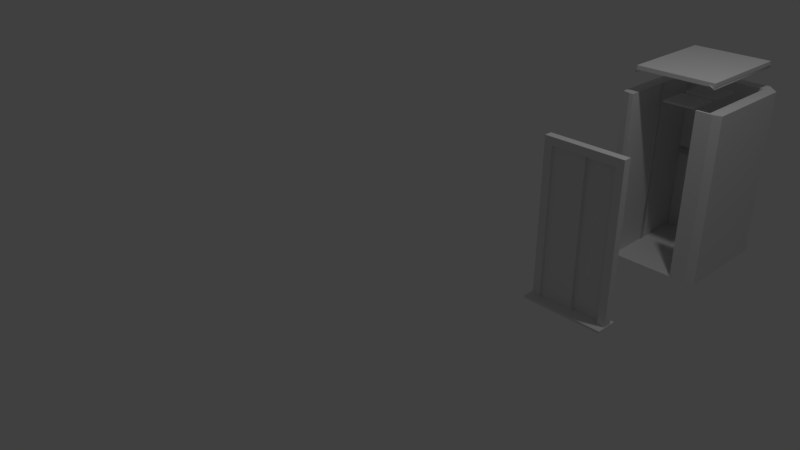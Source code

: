 # Source: Pacote_Elevador.blend  (saved by Blender 2.79.0; exported with 4.5.12 LTS)
import bpy
from mathutils import Matrix  # noqa: F401  (used for matrix-valued properties, if any)

bpy.ops.wm.read_factory_settings(use_empty=True)
scene = bpy.context.scene
scene.name = 'Scene'

# ---- collections
col_collection_1 = bpy.data.collections.new('Collection 1'); scene.collection.children.link(col_collection_1)

# ---- materials (node trees are filled in below, after node groups)
mat_elevador_teto = bpy.data.materials.new('Elevador_teto')
mat_elevador_teto.alpha_threshold = 0.0
mat_elevador_teto.use_transparent_shadow = False
mat_elevador_teto.roughness = 0.5
mat_elevador_luminaria = bpy.data.materials.new('Elevador_Luminaria')
mat_elevador_luminaria.alpha_threshold = 0.0
mat_elevador_luminaria.use_transparent_shadow = False
mat_elevador_luminaria.roughness = 0.5
mat_elevador_poprta_b = bpy.data.materials.new('Elevador_Poprta_B')
mat_elevador_poprta_b.alpha_threshold = 0.0
mat_elevador_poprta_b.use_transparent_shadow = False
mat_elevador_poprta_b.roughness = 0.5
mat_elevador_poprta_a = bpy.data.materials.new('Elevador_Poprta_A')
mat_elevador_poprta_a.alpha_threshold = 0.0
mat_elevador_poprta_a.use_transparent_shadow = False
mat_elevador_poprta_a.roughness = 0.5
mat_elevador_caixa = bpy.data.materials.new('Elevador_Caixa')
mat_elevador_caixa.alpha_threshold = 0.0
mat_elevador_caixa.use_transparent_shadow = False
mat_elevador_caixa.roughness = 0.5
mat_elevador_espelho = bpy.data.materials.new('Elevador_Espelho')
mat_elevador_espelho.alpha_threshold = 0.0
mat_elevador_espelho.use_transparent_shadow = False
mat_elevador_espelho.roughness = 0.5
mat_elevador_piso = bpy.data.materials.new('Elevador_Piso')
mat_elevador_piso.alpha_threshold = 0.0
mat_elevador_piso.use_transparent_shadow = False
mat_elevador_piso.roughness = 0.5
mat_elevador_barras = bpy.data.materials.new('Elevador_Barras')
mat_elevador_barras.alpha_threshold = 0.0
mat_elevador_barras.use_transparent_shadow = False
mat_elevador_barras.roughness = 0.5
mat_elevador_batente = bpy.data.materials.new('Elevador_Batente')
mat_elevador_batente.alpha_threshold = 0.0
mat_elevador_batente.use_transparent_shadow = False
mat_elevador_batente.roughness = 0.5
mat_elevador_portal = bpy.data.materials.new('Elevador_Portal')
mat_elevador_portal.alpha_threshold = 0.0
mat_elevador_portal.use_transparent_shadow = False
mat_elevador_portal.roughness = 0.5
mat_elevador_portal.line_color = (0.0, 0.0, 0.0, 1.0)

# ---- material node trees

# ---- world
world_world = bpy.data.worlds.new('World'); scene.world = world_world
world_world.color = (0.05088, 0.05088, 0.05088)
world_world.use_sun_shadow = False
world_world.sun_shadow_jitter_overblur = 0.0
world_world.cycles.sampling_method = 'MANUAL'

# ---- cameras
cam_camera = bpy.data.cameras.new('Camera')
cam_camera.clip_end = 100.0
cam_camera.lens = 35.0
cam_camera.sensor_width = 32.0
cam_camera.sensor_height = 18.0
cam_camera.ortho_scale = 7.314
cam_camera.dof.focus_distance = 0.0
cam_camera.dof.aperture_fstop = 128.0

# ---- lights
light_lamp = bpy.data.lights.new('Lamp', 'POINT')
light_lamp.transmission_factor = 0.0
light_lamp.cutoff_distance = 30.0
light_lamp.energy = 100.0
light_lamp.shadow_buffer_clip_start = 1.001
light_lamp.shadow_soft_size = 0.1
light_lamp.shadow_maximum_resolution = 0.006
light_lamp.use_absolute_resolution = True

# ---- meshes
me_cube_006 = bpy.data.meshes.new('Cube.006')
me_cube_006.from_pydata([(-0.4793, -0.6355, 0.04429), (-0.4793, 0.6343, 0.04429), (0.4907, -0.6355, 0.04429), (0.4907, 0.6343, 0.04429), (-0.4793, -0.6355, -0.005706), (-0.4793, 0.6343, -0.005706), (0.4907, -0.6355, -0.005706), (0.4907, 0.6343, -0.005706), (-0.4888, 0.6385, -0.04244), (-0.5003, -0.6341, -0.02607), (-0.4234, -0.6341, 0.003531), (-0.4234, 0.6385, 0.003531), (-0.4888, -0.6341, -0.04244), (-0.4349, 0.6385, 0.0199), (-0.4349, -0.6341, 0.0199), (-0.5003, 0.6385, -0.02607), (0.4165, 0.6347, 0.003259), (0.4264, -0.6379, 0.02059), (0.4858, -0.6379, -0.03664), (0.4858, 0.6347, -0.03664), (0.4165, -0.6379, 0.003259), (0.4958, 0.6347, -0.01931), (0.4958, -0.6379, -0.01931), (0.4264, 0.6347, 0.02059)], [], [(0, 2, 3, 1), (4, 5, 7, 6), (2, 0, 4, 6), (3, 2, 6, 7), (1, 3, 7, 5), (0, 1, 5, 4), (13, 14, 10, 11), (15, 13, 11, 8), (9, 14, 13, 15), (9, 15, 8, 12), (14, 9, 12, 10), (12, 8, 11, 10), (21, 22, 18, 19), (23, 21, 19, 16), (17, 22, 21, 23), (17, 23, 16, 20), (22, 17, 20, 18), (20, 16, 19, 18)])
me_cube_006.polygons.foreach_set('use_smooth', [0, 0, 0, 0, 0, 0, 1, 1, 1, 1, 1, 1, 1, 1, 1, 1, 1, 1])
_uv = me_cube_006.uv_layers.new(name='UVMap')
_uv.uv.foreach_set('vector', [0.0, 2.661e-08, 0.4021, 0.0, 0.4021, 0.5669, 7.673e-08, 0.5669, 0.8042, 0.0, 0.8042, 0.5669, 0.4021, 0.5669, 0.4021, 5.322e-08, 0.02145, 0.5669, 0.02145, 1.0, 6.793e-08, 1.0, 0.0, 0.5669, 0.9319, 0.5669, 0.9319, 2.661e-08, 0.9508, 0.0, 0.9508, 0.5669, 0.02145, 1.0, 0.02145, 0.5669, 0.04291, 0.5669, 0.04291, 1.0, 0.9508, 0.5669, 0.9508, 0.0, 0.9697, 0.0, 0.9697, 0.5669, 0.9868, 0.5682, 0.9868, 2.661e-08, 0.9934, 0.0, 0.9934, 0.5682, 0.06007, 0.6026, 0.06007, 0.5669, 0.06865, 0.5669, 0.06865, 0.6026, 0.9319, 0.5682, 0.9012, 0.5682, 0.9012, 0.0, 0.9319, 0.0, 0.9934, 0.5682, 0.9934, 0.0, 1.0, 0.0, 1.0, 0.5682, 0.05149, 0.5669, 0.05149, 0.6026, 0.04291, 0.6026, 0.04291, 0.5669, 0.9012, 0.0, 0.9012, 0.5682, 0.8705, 0.5682, 0.8705, 2.661e-08, 0.9697, 0.5682, 0.9697, 0.0, 0.9783, 0.0, 0.9783, 0.5682, 0.07723, 0.5669, 0.07723, 0.6026, 0.06865, 0.6026, 0.06865, 0.5669, 0.8042, 2.661e-08, 0.8374, 0.0, 0.8374, 0.5682, 0.8042, 0.5682, 0.9783, 0.5682, 0.9783, 0.0, 0.9868, 0.0, 0.9868, 0.5682, 0.06007, 0.5669, 0.06007, 0.6026, 0.05149, 0.6026, 0.05149, 0.5669, 0.8705, 0.0, 0.8705, 0.5682, 0.8374, 0.5682, 0.8374, 5.322e-08])
me_cube_006.materials.append(mat_elevador_teto)
me_cube_006.use_remesh_preserve_volume = False
me_cube_006.use_remesh_preserve_attributes = False
me_cube_006.use_mirror_vertex_groups = False
me_cube_006.update()
me_cube_005 = bpy.data.meshes.new('Cube.005')
me_cube_005.from_pydata([(0.2, -0.449, -0.01), (-0.2, -0.449, -0.01), (0.2, -0.04899, -0.01), (-0.2, -0.04899, -0.01), (0.2, -0.449, 0.01), (-0.2, -0.449, 0.01), (0.2, -0.04899, 0.01), (-0.2, -0.04899, 0.01), (0.2, 0.04899, -0.01), (-0.2, 0.04899, -0.01), (0.2, 0.449, -0.01), (-0.2, 0.449, -0.01), (0.2, 0.04899, 0.01), (-0.2, 0.04899, 0.01), (0.2, 0.449, 0.01), (-0.2, 0.449, 0.01)], [], [(1, 3, 2, 0), (5, 4, 6, 7), (3, 1, 5, 7), (2, 3, 7, 6), (0, 2, 6, 4), (1, 0, 4, 5), (9, 11, 10, 8), (13, 12, 14, 15), (11, 9, 13, 15), (10, 11, 15, 14), (8, 10, 14, 12), (9, 8, 12, 13)])
_uv = me_cube_005.uv_layers.new(name='UVMap')
_uv.uv.foreach_set('vector', [0.4545, 1.0, 0.4545, 0.5, 0.9091, 0.5, 0.9091, 1.0, 6.773e-08, 1.0, 0.0, 0.5, 0.4545, 0.5, 0.4545, 1.0, 1.0, 0.5, 1.0, 1.0, 0.9773, 1.0, 0.9773, 0.5, 0.9773, 0.5, 0.9773, 1.0, 0.9545, 1.0, 0.9545, 0.5, 0.9318, 0.0, 0.9318, 0.5, 0.9091, 0.5, 0.9091, 0.0, 0.9318, 0.5, 0.9318, 0.0, 0.9545, 0.0, 0.9545, 0.5, 0.4545, 0.5, 6.773e-08, 0.5, 0.0, 7.451e-08, 0.4545, 0.0, 0.4545, 0.0, 0.9091, 3.725e-08, 0.9091, 0.5, 0.4545, 0.5, 1.0, 0.0, 1.0, 0.5, 0.9773, 0.5, 0.9773, 0.0, 0.9318, 1.0, 0.9318, 0.5, 0.9545, 0.5, 0.9545, 1.0, 0.9318, 0.5, 0.9318, 1.0, 0.9091, 1.0, 0.9091, 0.5, 0.9545, 0.5, 0.9545, 0.0, 0.9773, 0.0, 0.9773, 0.5])
me_cube_005.materials.append(mat_elevador_luminaria)
me_cube_005.use_remesh_preserve_volume = False
me_cube_005.use_remesh_preserve_attributes = False
me_cube_005.use_mirror_vertex_groups = False
me_cube_005.update()
me_cube_004 = bpy.data.meshes.new('Cube.004')
me_cube_004.from_pydata([(0.21, -0.025, 0.95), (-0.21, -0.025, -0.95), (-0.21, 0.025, 0.95), (0.21, 0.025, 0.95), (-0.21, -0.025, 0.95), (0.21, 0.025, -0.95), (-0.21, 0.025, -0.95), (0.21, -0.025, -0.95)], [], [(7, 5, 3, 0), (5, 6, 2, 3), (1, 6, 5, 7), (6, 1, 4, 2), (1, 7, 0, 4), (4, 0, 3, 2)])
_uv = me_cube_004.uv_layers.new(name='UVMap')
_uv.uv.foreach_set('vector', [0.899, 0.0, 0.9495, 0.0, 0.9495, 1.0, 0.899, 1.0, 0.8485, 1.0, 0.4242, 1.0, 0.4242, 0.0, 0.8485, 6.274e-08, 1.0, 0.4421, 0.9495, 0.4421, 0.9495, 0.2211, 1.0, 0.2211, 0.899, 1.0, 0.8485, 1.0, 0.8485, 0.0, 0.899, 0.0, 0.4242, 1.0, 1.806e-07, 1.0, 0.0, 0.0, 0.4242, 0.0, 0.9495, 0.2211, 0.9495, 0.0, 1.0, 0.0, 1.0, 0.2211])
me_cube_004.materials.append(mat_elevador_poprta_b)
me_cube_004.use_remesh_preserve_volume = False
me_cube_004.use_remesh_preserve_attributes = False
me_cube_004.use_mirror_vertex_groups = False
me_cube_004.update()
me_cube_003 = bpy.data.meshes.new('Cube.003')
me_cube_003.from_pydata([(0.21, -0.025, 0.95), (-0.21, -0.025, -0.95), (-0.21, 0.025, 0.95), (0.21, 0.025, 0.95), (-0.21, -0.025, 0.95), (0.21, 0.025, -0.95), (-0.21, 0.025, -0.95), (0.21, -0.025, -0.95)], [], [(7, 5, 3, 0), (5, 6, 2, 3), (1, 6, 5, 7), (6, 1, 4, 2), (1, 7, 0, 4), (4, 0, 3, 2)])
_uv = me_cube_003.uv_layers.new(name='UVMap')
_uv.uv.foreach_set('vector', [0.899, 0.0, 0.9495, 0.0, 0.9495, 1.0, 0.899, 1.0, 0.8485, 1.0, 0.4242, 1.0, 0.4242, 0.0, 0.8485, 6.274e-08, 1.0, 0.4421, 0.9495, 0.4421, 0.9495, 0.2211, 1.0, 0.2211, 0.899, 1.0, 0.8485, 1.0, 0.8485, 0.0, 0.899, 0.0, 0.4242, 1.0, 1.806e-07, 1.0, 0.0, 0.0, 0.4242, 0.0, 0.9495, 0.2211, 0.9495, 0.0, 1.0, 0.0, 1.0, 0.2211])
me_cube_003.materials.append(mat_elevador_poprta_a)
me_cube_003.use_remesh_preserve_volume = False
me_cube_003.use_remesh_preserve_attributes = False
me_cube_003.use_mirror_vertex_groups = False
me_cube_003.update()
me_cube_002 = bpy.data.meshes.new('Cube.002')
me_cube_002.from_pydata([(0.4522, -0.6178, -0.7725), (-0.4978, 0.6322, -0.7725), (-0.4978, -0.6178, -0.7725), (0.4522, 0.6322, -0.7725), (0.4522, 0.6322, -0.7825), (-0.4978, -0.6178, -0.7825), (-0.4978, 0.6322, -0.7825), (0.4522, -0.6178, -0.7825), (0.6018, 0.6322, -0.7725), (0.5022, -0.6178, -0.7825), (0.6018, -0.6178, -0.7725), (-0.6469, 0.6322, -0.7725), (-0.5478, -0.6178, -0.7825), (-0.6469, -0.6178, -0.7725), (-0.4978, 0.7858, -0.7725), (0.4522, 0.7858, -0.7725), (-0.4978, -0.6488, -0.7825), (-0.4978, -0.6488, -0.7725), (-0.5478, -0.6488, -0.7825), (-0.5478, -0.6488, -0.7725), (0.4522, -0.6488, -0.7725), (0.4522, -0.6488, -0.7825), (0.5022, -0.6488, -0.7725), (0.5022, -0.6488, -0.7825), (0.2977, -0.6178, -0.7725), (0.2977, -0.6178, -0.7825), (0.2977, -0.6488, -0.7725), (0.2977, -0.6488, -0.7825), (-0.4978, 0.6322, 1.32), (-0.4978, -0.6178, 1.32), (0.4522, 0.6322, 1.32), (0.4522, -0.6178, 1.32), (0.6018, -0.6178, 1.32), (0.6018, 0.6322, 1.32), (-0.6469, 0.6322, 1.32), (-0.6469, -0.6178, 1.32), (-0.4978, 0.7858, 1.32), (0.4522, 0.7858, 1.32), (-0.4978, -0.6488, 1.32), (-0.5478, -0.6488, 1.32), (0.4522, -0.6488, 1.32), (0.5022, -0.6488, 1.32), (0.2977, -0.6178, 1.32), (0.2977, -0.6488, 1.32), (-0.4978, -0.6482, -0.7825), (-0.4978, -0.6482, -0.7725), (0.4522, -0.6482, -0.7725), (0.4522, -0.6482, -0.7825), (-0.4978, 0.6322, 0.3299), (0.4522, 0.6322, 0.3299), (0.4234, 0.6102, 0.2558), (-0.4766, 0.64, 0.2558), (-0.4766, 0.6102, 0.3358), (0.4234, 0.6102, 0.3358), (-0.4766, 0.6102, 0.2558), (0.4234, 0.64, 0.3358), (-0.4766, 0.64, 0.3358), (0.4234, 0.64, 0.2558), (-0.509, -0.05478, -0.7784), (-0.509, -0.05478, 1.315), (-0.509, -0.001204, -0.7784), (-0.509, -0.001204, 1.315), (-0.4924, -0.05478, -0.7784), (-0.4924, -0.05478, 1.315), (-0.4924, -0.001204, -0.7784), (-0.4924, -0.001204, 1.315), (0.4496, -0.05478, -0.7801), (0.4496, -0.05478, 1.318), (0.4496, -0.001204, -0.7801), (0.4496, -0.001204, 1.318), (0.4662, -0.05478, -0.7801), (0.4662, -0.05478, 1.318), (0.4662, -0.001204, -0.7801), (0.4662, -0.001204, 1.318)], [], [(0, 2, 45, 46), (2, 0, 3, 1), (5, 6, 4, 7), (36, 34, 28), (2, 1, 28, 29), (14, 11, 34, 36), (13, 19, 39, 35), (4, 6, 14, 15), (37, 30, 33), (3, 0, 31, 30), (12, 13, 11, 6, 5), (24, 26, 43, 42), (19, 17, 38, 39), (14, 6, 11), (16, 17, 19, 18), (5, 2, 17, 16), (13, 12, 18, 19), (9, 23, 18, 12), (20, 21, 23, 22), (9, 10, 22, 23), (20, 22, 41, 40), (8, 15, 37, 33), (24, 25, 27, 26), (0, 7, 25, 24), (21, 20, 26, 27), (4, 8, 10, 9, 7), (28, 30, 37, 36), (30, 31, 32, 33), (32, 31, 40, 41), (29, 35, 39, 38), (29, 28, 34, 35), (40, 31, 42, 43), (17, 2, 29, 38), (0, 24, 42, 31), (22, 10, 32, 41), (26, 20, 40, 43), (11, 13, 35, 34), (10, 8, 33, 32), (15, 14, 36, 37), (44, 47, 46, 45), (2, 5, 44, 45), (7, 0, 46, 47), (8, 4, 15), (1, 3, 49, 48), (30, 28, 48, 49), (56, 51, 54, 52), (51, 57, 50, 54), (51, 56, 55, 57), (55, 56, 52, 53), (57, 55, 53, 50), (54, 50, 53, 52), (58, 59, 61, 60), (60, 61, 65, 64), (64, 65, 63, 62), (62, 63, 59, 58), (60, 64, 62, 58), (65, 61, 59, 63), (66, 67, 69, 68), (68, 69, 73, 72), (72, 73, 71, 70), (70, 71, 67, 66), (68, 72, 70, 66), (73, 69, 67, 71)])
me_cube_002.polygons.foreach_set('use_smooth', [0, 0, 0, 0, 0, 0, 0, 0, 0, 0, 0, 0, 0, 0, 0, 0, 0, 0, 0, 0, 0, 0, 0, 0, 0, 0, 0, 0, 0, 0, 0, 0, 0, 0, 0, 0, 0, 0, 0, 0, 0, 0, 0, 0, 0, 1, 1, 1, 1, 1, 1, 1, 1, 1, 1, 1, 1, 1, 1, 1, 1, 1, 1])
me_cube_002.polygons.foreach_set('material_index', [0, 2, 0, 0, 0, 0, 0, 0, 0, 0, 0, 0, 0, 0, 0, 0, 0, 0, 0, 0, 0, 0, 0, 0, 0, 0, 0, 0, 0, 0, 0, 0, 0, 0, 0, 0, 0, 0, 0, 0, 0, 0, 0, 0, 1, 3, 3, 3, 3, 3, 3, 3, 3, 3, 3, 3, 3, 3, 3, 3, 3, 3, 3])
_uv = me_cube_002.uv_layers.new(name='UVMap')
_uv.uv.foreach_set('vector', [0.788, 0.2458, 0.9711, 0.2458, 0.9711, 0.2518, 0.788, 0.2518, 0.9711, 0.2458, 0.788, 0.2458, 0.788, 0.0, 0.9711, 0.0, 0.7529, 0.9713, 0.7529, 0.7257, 0.936, 0.7257, 0.936, 0.9713, 0.7529, 0.6956, 0.7242, 0.6654, 0.7529, 0.6654, 0.547, 0.001966, 0.788, 0.001966, 0.788, 0.4135, 0.547, 0.4135, 0.2705, 0.4115, 0.2409, 0.4115, 0.2409, 2.344e-08, 0.2705, 0.0, 0.9936, 0.825, 0.9745, 0.825, 0.9745, 0.4135, 0.9936, 0.4135, 0.936, 0.7257, 0.7529, 0.7257, 0.7529, 0.6956, 0.936, 0.6956, 0.936, 0.6956, 0.936, 0.6654, 0.9649, 0.6654, 0.2409, 0.823, 6.893e-08, 0.823, 0.0, 0.4115, 0.2409, 0.4115, 0.7433, 0.9713, 0.7242, 0.9714, 0.7242, 0.7258, 0.7529, 0.7257, 0.7529, 0.9713, 0.5391, 0.823, 0.5331, 0.823, 0.5331, 0.4115, 0.5391, 0.4115, 0.9745, 0.825, 0.9649, 0.825, 0.9649, 0.4135, 0.9745, 0.4135, 0.7529, 0.6956, 0.7529, 0.7257, 0.7242, 0.7258, 0.9649, 0.827, 0.9649, 0.825, 0.9745, 0.825, 0.9745, 0.827, 0.547, 0.0, 0.547, 0.001966, 0.5411, 0.001966, 0.5411, 0.0, 0.7242, 0.9714, 0.7433, 0.9713, 0.7433, 0.9774, 0.7433, 0.9775, 0.9457, 0.9713, 0.9457, 0.9774, 0.7433, 0.9774, 0.7433, 0.9713, 0.4529, 0.823, 0.4529, 0.825, 0.4432, 0.825, 0.4432, 0.823, 0.9457, 0.9713, 0.9649, 0.9714, 0.9457, 0.9775, 0.9457, 0.9774, 0.4529, 0.823, 0.4432, 0.823, 0.4432, 0.4115, 0.4529, 0.4115, 0.3001, 0.4115, 0.2705, 0.4115, 0.2705, 1.172e-07, 0.3001, 9.376e-08, 0.5391, 0.823, 0.5391, 0.825, 0.5331, 0.825, 0.5331, 0.823, 0.4827, 0.4135, 0.4827, 0.4115, 0.5124, 0.4115, 0.5124, 0.4135, 0.4529, 0.825, 0.4529, 0.823, 0.4827, 0.823, 0.4827, 0.825, 0.936, 0.7257, 0.9649, 0.7258, 0.9649, 0.9714, 0.9457, 0.9713, 0.936, 0.9713, 0.7529, 0.6654, 0.936, 0.6654, 0.936, 0.6956, 0.7529, 0.6956, 0.936, 0.6654, 0.936, 0.4196, 0.9649, 0.4196, 0.9649, 0.6654, 0.9649, 0.4196, 0.936, 0.4196, 0.936, 0.4135, 0.9457, 0.4135, 0.7529, 0.4196, 0.7242, 0.4196, 0.7433, 0.4135, 0.7529, 0.4135, 0.7529, 0.4196, 0.7529, 0.6654, 0.7242, 0.6654, 0.7242, 0.4196, 0.936, 0.4135, 0.936, 0.4196, 0.9062, 0.4196, 0.9062, 0.4135, 0.5411, 0.001966, 0.547, 0.001966, 0.547, 0.4135, 0.5411, 0.4135, 0.4827, 0.4135, 0.5124, 0.4135, 0.5124, 0.825, 0.4827, 0.825, 0.4432, 0.823, 0.424, 0.823, 0.424, 0.4115, 0.4432, 0.4115, 0.4827, 0.823, 0.4529, 0.823, 0.4529, 0.4115, 0.4827, 0.4115, 0.2409, 0.4115, 1.953e-07, 0.4115, 0.0, 1.172e-07, 0.2409, 2.344e-08, 0.5411, 0.4115, 0.3001, 0.4115, 0.3001, 9.376e-08, 0.5411, 0.0, 0.424, 0.823, 0.2409, 0.823, 0.2409, 0.4115, 0.424, 0.4115, 0.541, 0.4115, 0.541, 0.5983, 0.5391, 0.5983, 0.5391, 0.4115, 0.5391, 0.5983, 0.541, 0.5983, 0.541, 0.6043, 0.5391, 0.6043, 0.541, 0.6103, 0.5391, 0.6103, 0.5391, 0.6043, 0.541, 0.6043, 0.9649, 0.7258, 0.936, 0.7257, 0.936, 0.6956, 0.7242, 0.825, 0.5411, 0.825, 0.5411, 0.6082, 0.7242, 0.6082, 0.5411, 0.4135, 0.7242, 0.4135, 0.7242, 0.6082, 0.5411, 0.6082, 0.7937, 0.2675, 0.7937, 0.2832, 0.788, 0.2832, 0.788, 0.2675, 0.04234, 0.823, 0.04234, 1.0, 0.03659, 1.0, 0.03659, 0.823, 0.0, 0.823, 0.01542, 0.823, 0.01542, 1.0, 2.298e-08, 1.0, 0.03084, 1.0, 0.03084, 0.823, 0.03659, 0.823, 0.03659, 1.0, 0.788, 0.2675, 0.788, 0.2518, 0.7937, 0.2518, 0.7937, 0.2675, 0.03084, 0.823, 0.03084, 1.0, 0.01542, 1.0, 0.01542, 0.823, 0.9711, 0.4116, 0.9711, 0.0, 0.9814, 0.0, 0.9814, 0.4116, 0.9968, 0.8251, 0.9968, 0.4135, 1.0, 0.4135, 1.0, 0.8251, 0.9917, 0.0, 0.9917, 0.4116, 0.9814, 0.4116, 0.9814, 0.0, 0.9949, 0.4116, 0.9949, 0.0, 0.9981, 0.0, 0.9981, 0.4116, 0.7912, 0.3254, 0.788, 0.3254, 0.788, 0.3148, 0.7912, 0.3148, 0.7912, 0.2938, 0.788, 0.2938, 0.788, 0.2832, 0.7912, 0.2832, 0.5124, 0.824, 0.5124, 0.4115, 0.5228, 0.4115, 0.5228, 0.824, 0.9936, 0.826, 0.9936, 0.4135, 0.9968, 0.4135, 0.9968, 0.826, 0.5331, 0.4115, 0.5331, 0.824, 0.5228, 0.824, 0.5228, 0.4115, 0.9917, 0.4125, 0.9917, 0.0, 0.9949, 2.344e-08, 0.9949, 0.4125, 0.788, 0.3043, 0.7912, 0.3043, 0.7912, 0.3148, 0.788, 0.3148, 0.788, 0.2938, 0.7912, 0.2938, 0.7912, 0.3043, 0.788, 0.3043])
me_cube_002.materials.append(mat_elevador_caixa)
me_cube_002.materials.append(mat_elevador_espelho)
me_cube_002.materials.append(mat_elevador_piso)
me_cube_002.materials.append(mat_elevador_barras)
me_cube_002.use_remesh_preserve_volume = False
me_cube_002.use_remesh_preserve_attributes = False
me_cube_002.use_mirror_vertex_groups = False
me_cube_002.update()
me_cube_001 = bpy.data.meshes.new('Cube.001')
me_cube_001.from_pydata([(-0.523, -0.1404, -0.01361), (-0.523, -0.1404, 0.01361), (-0.523, 0.1404, -0.01361), (-0.523, 0.1404, 0.01361), (0.523, -0.1404, -0.01361), (0.523, -0.1404, 0.01361), (0.523, 0.1404, -0.01361), (0.523, 0.1404, 0.01361)], [], [(0, 1, 3, 2), (2, 3, 7, 6), (6, 7, 5, 4), (4, 5, 1, 0), (2, 6, 4, 0), (7, 3, 1, 5)])
_uv = me_cube_001.uv_layers.new(name='UVMap')
_uv.uv.foreach_set('vector', [1.0, 0.2684, 0.9577, 0.2684, 0.9577, 0.0, 1.0, 0.0, 0.9153, 1.0, 0.873, 1.0, 0.873, 0.0, 0.9153, 0.0, 1.0, 0.5367, 0.9577, 0.5367, 0.9577, 0.2684, 1.0, 0.2684, 0.9153, 0.0, 0.9577, 0.0, 0.9577, 1.0, 0.9153, 1.0, 0.0, 1.0, 1.854e-07, 0.0, 0.4365, 0.0, 0.4365, 1.0, 0.873, 0.0, 0.873, 1.0, 0.4365, 1.0, 0.4365, 0.0])
me_cube_001.materials.append(mat_elevador_batente)
me_cube_001.use_remesh_preserve_volume = False
me_cube_001.use_remesh_preserve_attributes = False
me_cube_001.use_mirror_vertex_groups = False
me_cube_001.update()
me_cube = bpy.data.meshes.new('Cube')
me_cube.from_pydata([(-0.5, 0.05, 0.8183), (-0.4, -0.05, 0.8183), (-0.5, -0.05, 0.8183), (-0.4, 0.05, 0.8183), (-0.4, 0.05, -1.177), (-0.4, -0.05, -1.177), (-0.5, 0.05, -1.177), (-0.5, -0.05, -1.177), (-0.4, 0.05, 0.7183), (-0.4, -0.05, 0.7183), (0.4, -0.05, 0.8183), (0.4, 0.05, 0.8183), (0.5, -0.05, 0.8183), (0.5, 0.05, 0.8183), (0.4, 0.05, 0.7183), (0.4, -0.05, 0.7183), (0.4, -0.05, -1.177), (0.4, 0.05, -1.177), (0.5, -0.05, -1.177), (0.5, 0.05, -1.177)], [], [(7, 6, 4, 5), (2, 0, 6, 7), (1, 2, 7, 5), (10, 1, 9, 15), (0, 3, 4, 6), (10, 11, 3, 1), (9, 8, 14, 15), (10, 12, 13, 11), (3, 11, 14, 8), (2, 1, 3, 0), (10, 11, 17, 16), (16, 17, 19, 18), (11, 13, 19, 17), (12, 10, 16, 18), (13, 12, 18, 19), (3, 1, 5, 4)])
_uv = me_cube.uv_layers.new(name='UVMap')
_uv.uv.foreach_set('vector', [0.7556, 0.8535, 0.8389, 0.8535, 0.8389, 0.9036, 0.7556, 0.9036, 0.2514, 0.9997, 0.1682, 0.9997, 0.1682, 0.000319, 0.2514, 0.000319, 0.671, 0.9997, 0.5877, 0.9997, 0.5877, 0.000319, 0.671, 0.000319, 0.6717, 0.4009, 0.6717, 0.000319, 0.7549, 0.000319, 0.7549, 0.4009, 0.5032, 0.9997, 0.4199, 0.9997, 0.4199, 0.000319, 0.5032, 0.000319, 0.6717, 0.4016, 0.7549, 0.4016, 0.7549, 0.8022, 0.6717, 0.8022, 0.7549, 0.000319, 0.8382, 0.0003191, 0.8382, 0.4009, 0.7549, 0.4009, 0.6717, 0.8529, 0.6717, 0.8028, 0.7549, 0.8028, 0.7549, 0.8529, 0.8389, 0.4016, 0.8389, 0.8022, 0.7556, 0.8022, 0.7556, 0.4016, 0.7556, 0.8529, 0.7556, 0.8028, 0.8389, 0.8028, 0.8389, 0.8529, 0.2521, 0.000319, 0.3354, 0.000319, 0.3354, 0.9997, 0.2521, 0.9997, 0.6717, 0.8535, 0.7549, 0.8535, 0.7549, 0.9036, 0.6717, 0.9036, 0.4193, 0.9997, 0.336, 0.9997, 0.336, 0.000319, 0.4193, 0.000319, 0.5871, 0.9997, 0.5038, 0.9997, 0.5038, 0.000319, 0.5871, 0.000319, 0.000319, 0.000319, 0.0836, 0.000319, 0.0836, 0.9997, 0.0003192, 0.9997, 0.08424, 0.000319, 0.1675, 0.000319, 0.1675, 0.9997, 0.08424, 0.9997])
me_cube.materials.append(mat_elevador_portal)
me_cube.use_remesh_preserve_volume = False
me_cube.use_remesh_preserve_attributes = False
me_cube.use_mirror_vertex_groups = False
me_cube.update()

# ---- objects
ob_elevador_teto = bpy.data.objects.new('Elevador_teto', me_cube_006)
ob_elevador_luminaria = bpy.data.objects.new('Elevador_Luminaria', me_cube_005)
ob_elevador_poprta_b = bpy.data.objects.new('Elevador_Poprta_B', me_cube_004)
ob_elevador_poprta_a = bpy.data.objects.new('Elevador_Poprta_A', me_cube_003)
ob_elevador_caixa = bpy.data.objects.new('Elevador_Caixa', me_cube_002)
ob_elevador_batente = bpy.data.objects.new('Elevador_Batente', me_cube_001)
ob_elevador_portal = bpy.data.objects.new('Elevador_Portal', me_cube)
ob_lamp = bpy.data.objects.new('Lamp', light_lamp)
ob_camera = bpy.data.objects.new('Camera', cam_camera)

# ---- transforms, parenting, visibility, modifiers, constraints
ob_elevador_teto.location = (2.724, 2.781, 2.487)
ob_elevador_teto.lineart.crease_threshold = 0.0
ob_elevador_luminaria.location = (2.724, 2.786, 2.128)
ob_elevador_luminaria.lineart.crease_threshold = 0.0
ob_elevador_poprta_b.location = (2.857, 0.743, 0.9986)
ob_elevador_poprta_b.lineart.crease_threshold = 0.0
ob_elevador_poprta_a.location = (2.455, 0.7023, 0.9989)
ob_elevador_poprta_a.lineart.crease_threshold = 0.0
ob_elevador_caixa.location = (2.747, 2.778, 0.872)
ob_elevador_caixa.lineart.crease_threshold = 0.0
ob_elevador_batente.location = (2.63, 0.6803, 0.06338)
ob_elevador_batente.lineart.crease_threshold = 0.0
ob_elevador_portal.location = (2.647, 0.7, 1.229)
ob_elevador_portal.lock_rotations_4d = False
ob_elevador_portal.empty_display_type = 'ARROWS'
ob_elevador_portal.lineart.crease_threshold = 0.0
ob_lamp.location = (4.076, 1.005, 5.904)
ob_lamp.rotation_euler = (0.6503, 0.05522, 1.866)
ob_lamp.lock_rotations_4d = False
ob_lamp.empty_display_type = 'ARROWS'
ob_lamp.color = (0.0, 0.0, 0.0, 0.0)
ob_lamp.lineart.crease_threshold = 0.0
ob_camera.location = (7.481, -6.508, 5.344)
ob_camera.rotation_euler = (1.109, 0.0, 0.8149)
ob_camera.lock_rotations_4d = False
ob_camera.empty_display_type = 'ARROWS'
ob_camera.color = (0.0, 0.0, 0.0, 0.0)
ob_camera.display_type = 'WIRE'
ob_camera.lineart.crease_threshold = 0.0

# ---- collection membership
col_collection_1.objects.link(ob_elevador_teto)
col_collection_1.objects.link(ob_elevador_luminaria)
col_collection_1.objects.link(ob_elevador_poprta_b)
col_collection_1.objects.link(ob_elevador_poprta_a)
col_collection_1.objects.link(ob_elevador_caixa)
col_collection_1.objects.link(ob_elevador_batente)
col_collection_1.objects.link(ob_elevador_portal)
col_collection_1.objects.link(ob_lamp)
col_collection_1.objects.link(ob_camera)

# ---- scene / render settings (as saved in the file)
scene.camera = ob_camera
scene.frame_start = 1; scene.frame_end = 250; scene.frame_set(1)
scene.render.engine = 'BLENDER_EEVEE_NEXT'
scene.render.resolution_percentage = 50
scene.render.dither_intensity = 0.0
scene.cycles.use_denoising = False
scene.cycles.samples = 128
scene.cycles.sampling_pattern = 'TABULATED_SOBOL'
scene.cycles.use_adaptive_sampling = False
scene.cycles.use_light_tree = False
scene.cycles.blur_glossy = 0.0
scene.cycles.sample_clamp_indirect = 0.0
scene.view_settings.view_transform = 'Standard'
bpy.context.view_layer.update()
